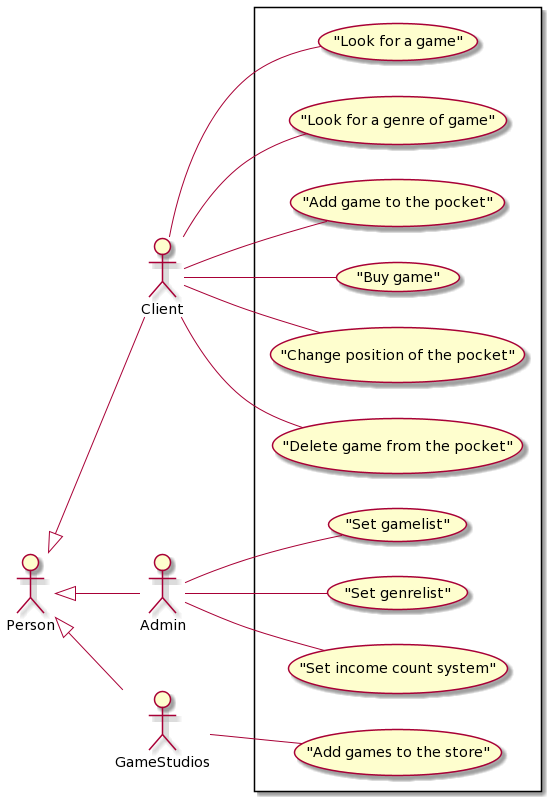

The diagram above was rendered by PlantUML. Its source (embedded in the PNG):
@startuml
left to right direction
    Person <|-- Client
    Person <|-- Admin
    Person <|-- GameStudios
    rectangle {
     usecase ("Look for a game") as L4gm
     usecase ("Look for a genre of game") as L4gn
     usecase ("Add game to the pocket") as AG
     usecase ("Buy game") as BG
     
      Client -- L4gm
      Client -- L4gn
      Client -- BG
      Client -- ("Change position of the pocket")
      Client -- AG
      Client -- ("Delete game from the pocket")
      Admin -- ("Set gamelist")
      Admin -- ("Set genrelist")
      Admin -- ("Set income count system")
      GameStudios -- ("Add games to the store")
    }
@enduml